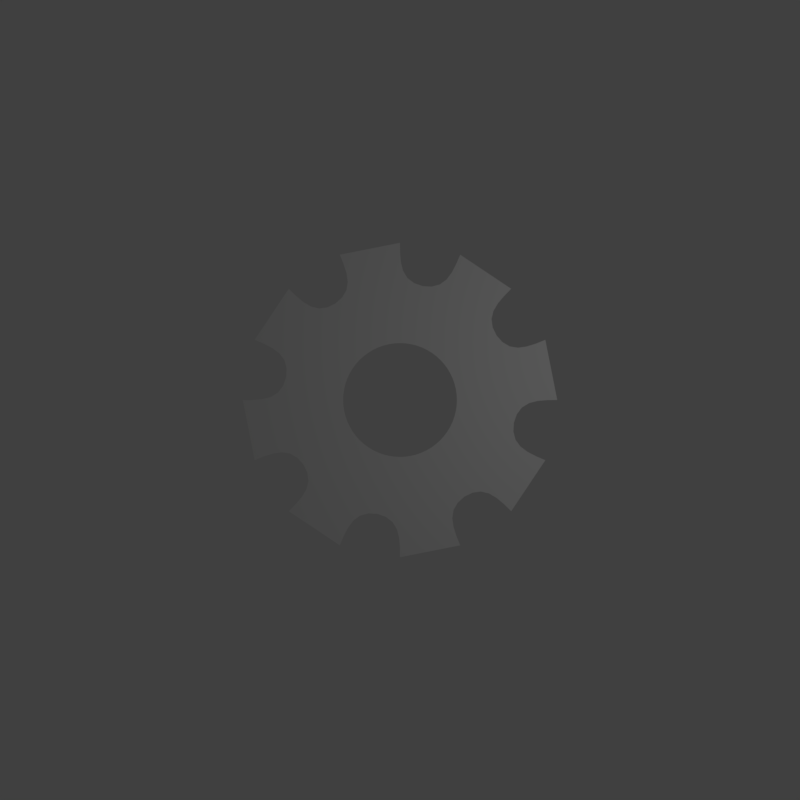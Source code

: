 # Source: settings.blend  (saved by Blender 2.79.0; exported with 4.5.12 LTS)
import bpy
from mathutils import Matrix  # noqa: F401  (used for matrix-valued properties, if any)

bpy.ops.wm.read_factory_settings(use_empty=True)
scene = bpy.context.scene
scene.name = 'Scene'

# ---- collections
col_collection_1 = bpy.data.collections.new('Collection 1'); scene.collection.children.link(col_collection_1)

# ---- materials (node trees are filled in below, after node groups)
mat_material = bpy.data.materials.new('Material')
mat_material.alpha_threshold = 0.0
mat_material.use_transparent_shadow = False
mat_material.roughness = 0.5
mat_material.line_color = (0.0, 0.0, 0.0, 1.0)

# ---- material node trees

# ---- world
world_world = bpy.data.worlds.new('World'); scene.world = world_world
world_world.color = (0.05088, 0.05088, 0.05088)
world_world.use_sun_shadow = False
world_world.sun_shadow_jitter_overblur = 0.0
world_world.cycles.sampling_method = 'MANUAL'

# ---- cameras
cam_camera = bpy.data.cameras.new('Camera')
cam_camera.clip_end = 100.0
cam_camera.lens = 35.0
cam_camera.sensor_width = 32.0
cam_camera.sensor_height = 18.0
cam_camera.ortho_scale = 7.314
cam_camera.dof.focus_distance = 0.0
cam_camera.dof.aperture_fstop = 128.0

# ---- lights
light_lamp = bpy.data.lights.new('Lamp', 'POINT')
light_lamp.transmission_factor = 0.0
light_lamp.cutoff_distance = 30.0
light_lamp.energy = 100.0
light_lamp.shadow_buffer_clip_start = 1.001
light_lamp.shadow_soft_size = 0.1
light_lamp.shadow_maximum_resolution = 0.006
light_lamp.use_absolute_resolution = True

# ---- meshes
me_circle_006 = bpy.data.meshes.new('Circle.006')
me_circle_006.from_pydata([(0.0, 1.0, 0.0), (-0.3827, 0.9239, 0.0), (-0.7071, 0.7071, 0.0), (-0.9239, 0.3827, 0.0), (-1.0, -4.371e-08, 0.0), (-0.9239, -0.3827, 0.0), (-0.7071, -0.7071, 0.0), (-0.3827, -0.9239, 0.0), (-1.51e-07, -1.0, 0.0), (0.3827, -0.9239, 0.0), (0.7071, -0.7071, 0.0), (0.9239, -0.3827, 0.0), (1.0, 1.192e-08, 0.0), (0.9239, 0.3827, 0.0), (0.7071, 0.7071, 0.0), (0.3827, 0.9239, 0.0), (1.294e-08, 1.347, 0.0), (-0.5156, 1.245, 0.0), (-0.9527, 0.9527, 0.0), (-1.245, 0.5156, 0.0), (-1.347, -6.278e-08, 0.0), (-1.245, -0.5156, 0.0), (-0.9527, -0.9527, 0.0), (-0.5156, -1.245, 0.0), (-1.905e-07, -1.347, 0.0), (0.5156, -1.245, 0.0), (0.9527, -0.9527, 0.0), (1.245, -0.5156, 0.0), (1.347, 1.219e-08, 0.0), (1.245, 0.5156, 0.0), (0.9527, 0.9527, 0.0), (0.5156, 1.245, 0.0), (0.0, 0.5, 0.0), (-0.1913, 0.4619, 0.0), (-0.3536, 0.3536, 0.0), (-0.4619, 0.1913, 0.0), (-0.5, -2.186e-08, 0.0), (-0.4619, -0.1913, 0.0), (-0.3536, -0.3536, 0.0), (-0.1913, -0.4619, 0.0), (-7.55e-08, -0.5, 0.0), (0.1913, -0.4619, 0.0), (0.3536, -0.3536, 0.0), (0.4619, -0.1913, 0.0), (0.5, 5.962e-09, 0.0), (0.4619, 0.1913, 0.0), (0.3536, 0.3536, 0.0), (0.1913, 0.4619, 0.0)], [], [(0, 1, 17, 16), (14, 15, 31, 30), (12, 13, 29, 28), (10, 11, 27, 26), (8, 9, 25, 24), (6, 7, 23, 22), (4, 5, 21, 20), (2, 3, 19, 18), (13, 45, 46, 14), (14, 46, 47, 15), (15, 47, 32, 0), (0, 32, 33, 1), (1, 33, 34, 2), (2, 34, 35, 3), (3, 35, 36, 4), (4, 36, 37, 5), (5, 37, 38, 6), (6, 38, 39, 7), (7, 39, 40, 8), (8, 40, 41, 9), (9, 41, 42, 10), (10, 42, 43, 11), (11, 43, 44, 12), (12, 44, 45, 13)])
_k = {(16, 17): 0.44706, (18, 19): 0.44706, (20, 21): 0.44706, (22, 23): 0.44706, (24, 25): 0.44706, (26, 27): 0.44706, (28, 29): 0.44706, (30, 31): 0.44706, (0, 16): 0.44706, (1, 17): 0.44706, (14, 30): 0.44706, (15, 31): 0.44706, (12, 28): 0.44706, (13, 29): 0.44706, (10, 26): 0.44706, (11, 27): 0.44706, (8, 24): 0.44706, (9, 25): 0.44706, (6, 22): 0.44706, (7, 23): 0.44706, (4, 20): 0.44706, (5, 21): 0.44706, (2, 18): 0.44706, (3, 19): 0.44706}
me_circle_006.attributes.new('crease_edge', 'FLOAT', 'EDGE').data.foreach_set('value', [_k.get((min(e.vertices), max(e.vertices)), 0.0) for e in me_circle_006.edges])
me_circle_006.materials.append(mat_material)
me_circle_006.use_remesh_preserve_volume = False
me_circle_006.use_remesh_preserve_attributes = False
me_circle_006.use_mirror_vertex_groups = False
me_circle_006.update()

# ---- objects
ob_circle_001 = bpy.data.objects.new('Circle.001', me_circle_006)
ob_lamp = bpy.data.objects.new('Lamp', light_lamp)
ob_camera = bpy.data.objects.new('Camera', cam_camera)

# ---- transforms, parenting, visibility, modifiers, constraints
ob_circle_001.location = (0.0, 0.0, 0.0)
ob_circle_001.scale = (2.0, 2.0, 2.0)
ob_circle_001.lineart.crease_threshold = 0.0
_m = ob_circle_001.modifiers.new('Subsurf', 'SUBSURF')
_m.uv_smooth = 'PRESERVE_CORNERS'
_m.quality = 2
_m.levels = 3
_m.show_only_control_edges = False
ob_lamp.location = (4.076, 1.005, 5.904)
ob_lamp.rotation_euler = (0.6503, 0.05522, 1.866)
ob_lamp.lock_rotations_4d = False
ob_lamp.empty_display_type = 'ARROWS'
ob_lamp.color = (0.0, 0.0, 0.0, 0.0)
ob_lamp.lineart.crease_threshold = 0.0
ob_camera.location = (0.0, 0.0, 14.99)
ob_camera.lock_rotations_4d = False
ob_camera.empty_display_type = 'ARROWS'
ob_camera.color = (0.0, 0.0, 0.0, 0.0)
ob_camera.display_type = 'WIRE'
ob_camera.lineart.crease_threshold = 0.0

# ---- collection membership
col_collection_1.objects.link(ob_circle_001)
col_collection_1.objects.link(ob_lamp)
col_collection_1.objects.link(ob_camera)

# ---- scene / render settings (as saved in the file)
scene.camera = ob_camera
scene.frame_start = 1; scene.frame_end = 250; scene.frame_set(1)
scene.render.engine = 'BLENDER_EEVEE_NEXT'
scene.render.resolution_x = 500
scene.render.resolution_y = 500
scene.render.dither_intensity = 0.0
scene.render.film_transparent = True
scene.cycles.use_denoising = False
scene.cycles.samples = 128
scene.cycles.sampling_pattern = 'TABULATED_SOBOL'
scene.cycles.use_adaptive_sampling = False
scene.cycles.use_light_tree = False
scene.cycles.blur_glossy = 0.0
scene.cycles.sample_clamp_indirect = 0.0
scene.view_settings.view_transform = 'Standard'
bpy.context.view_layer.update()
